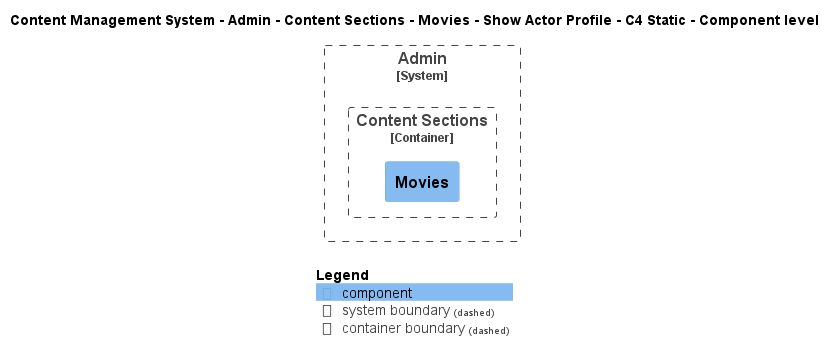

The diagram above was rendered by PlantUML. Its source (embedded in the PNG):
@startuml
!include ..\..\..\..\..\..\..\..\..\.c4s\C4_Component.puml

AddElementTag("c4interflow:lifecycle:new", $bgColor=green, $fontColor=#ffffff, $borderColor=green, $shadowing="False")
AddElementTag("c4interflow:lifecycle:changed", $bgColor=orange, $fontColor=#ffffff, $borderColor=orange, $shadowing="False")
AddElementTag("c4interflow:lifecycle:removed", $bgColor=red, $fontColor=#ffffff, $borderColor=red, $shadowing="False")

AddRelTag("c4interflow:lifecycle:new", $textColor=green, $lineColor=green)
AddRelTag("c4interflow:lifecycle:changed", $textColor=orange, $lineColor=orange)
AddRelTag("c4interflow:lifecycle:removed", $textColor=red, $lineColor=red)

SHOW_PERSON_PORTRAIT()
LAYOUT_TOP_DOWN()

skinparam linetype polyline

title Content Management System - Admin - Content Sections - Movies - Show Actor Profile - C4 Static - Component level


System_Boundary(ContentManagementSystem.SoftwareSystems.Admin, "Admin") {
    
Container_Boundary(ContentManagementSystem.SoftwareSystems.Admin.Containers.ContentSections, "Content Sections") {
    Component(ContentManagementSystem.SoftwareSystems.Admin.Containers.ContentSections.Components.Movies, "Movies", "", "")
}
}



SHOW_LEGEND()
@enduml